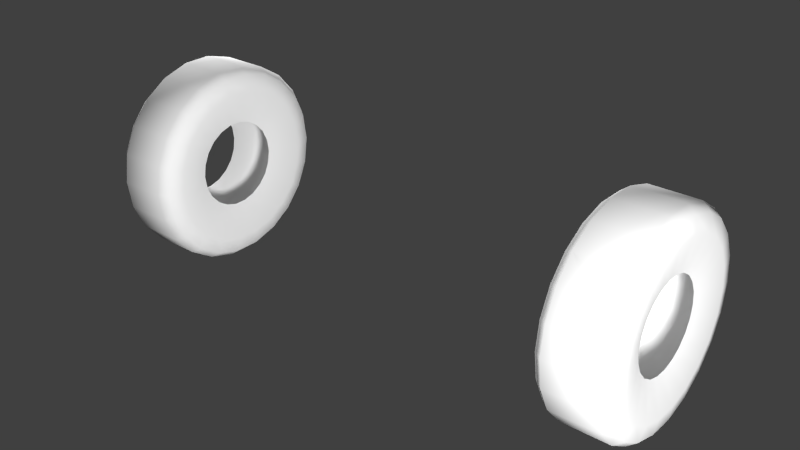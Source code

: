 # Source: valter.blend  (saved by Blender 2.76.0; exported with 4.5.12 LTS)
import bpy
from mathutils import Matrix  # noqa: F401  (used for matrix-valued properties, if any)

bpy.ops.wm.read_factory_settings(use_empty=True)
scene = bpy.context.scene
scene.name = 'Scene'

# ---- collections
col_collection_1 = bpy.data.collections.new('Collection 1'); scene.collection.children.link(col_collection_1)

# ---- materials (node trees are filled in below, after node groups)
mat_wheel_material = bpy.data.materials.new('wheel_material')
mat_wheel_material.alpha_threshold = 0.0
mat_wheel_material.use_transparent_shadow = False
mat_wheel_material.specular_color = (0.0, 0.0, 0.0)
mat_wheel_material.roughness = 0.5
mat_wheel_material.specular_intensity = 1.0

# ---- material node trees

# ---- world
world_world = bpy.data.worlds.new('World'); scene.world = world_world
world_world.color = (0.05088, 0.05088, 0.05088)
world_world.use_sun_shadow = False
world_world.sun_shadow_jitter_overblur = 0.0
world_world.cycles.sampling_method = 'MANUAL'
world_world.cycles.sample_map_resolution = 256

# ---- lights
light_point_001 = bpy.data.lights.new('Point.001', 'POINT')
light_point_001.transmission_factor = 0.0
light_point_001.energy = 100.0
light_point_001.shadow_buffer_clip_start = 0.5
light_point_001.shadow_soft_size = 0.1
light_point_001.shadow_maximum_resolution = 0.006
light_point_001.use_absolute_resolution = True
light_point_001.cycles.use_multiple_importance_sampling = False
light_point = bpy.data.lights.new('Point', 'POINT')
light_point.transmission_factor = 0.0
light_point.energy = 100.0
light_point.shadow_buffer_clip_start = 0.5
light_point.shadow_soft_size = 0.1
light_point.shadow_maximum_resolution = 0.006
light_point.use_absolute_resolution = True
light_point.cycles.use_multiple_importance_sampling = False

# ---- meshes
me_circle_004 = bpy.data.meshes.new('Circle.004')
me_circle_004.from_pydata([(0.03803, 0.1295, -0.032), (0.07299, 0.1136, -0.032), (0.102, 0.08841, -0.032), (0.1228, 0.05608, -0.032), (0.1336, 0.01921, -0.032), (0.1336, -0.01921, -0.032), (0.1228, -0.05608, -0.032), (0.102, -0.08841, -0.032), (0.07299, -0.1136, -0.032), (0.03803, -0.1295, -0.032), (-1.629e-08, -0.135, -0.032), (-0.03803, -0.1295, -0.032), (-0.07299, -0.1136, -0.032), (-0.102, -0.08841, -0.032), (-0.1228, -0.05608, -0.032), (-0.1336, -0.01921, -0.032), (-0.1336, 0.01921, -0.032), (-0.1228, 0.05608, -0.032), (-0.102, 0.08841, -0.032), (-0.07299, 0.1136, -0.032), (-0.03803, 0.1295, -0.032), (4.096e-09, 0.135, -0.032), (0.03552, 0.121, -0.04348), (0.06815, 0.106, -0.04348), (0.09527, 0.08255, -0.04348), (0.1147, 0.05237, -0.04348), (0.1248, 0.01794, -0.04348), (0.1248, -0.01794, -0.04348), (0.1147, -0.05237, -0.04348), (0.09527, -0.08255, -0.04348), (0.06815, -0.106, -0.04348), (0.03552, -0.121, -0.04348), (-1.473e-08, -0.1261, -0.04348), (-0.03552, -0.121, -0.04348), (-0.06815, -0.106, -0.04348), (-0.09527, -0.08255, -0.04348), (-0.1147, -0.05237, -0.04348), (-0.1248, -0.01794, -0.04348), (-0.1248, 0.01794, -0.04348), (-0.1147, 0.05237, -0.04348), (-0.09527, 0.08255, -0.04348), (-0.06815, 0.106, -0.04348), (-0.03552, 0.121, -0.04348), (4.307e-09, 0.1261, -0.04348), (0.02978, 0.1014, -0.04702), (0.05715, 0.08892, -0.04702), (0.07989, 0.06922, -0.04702), (0.09615, 0.04391, -0.04702), (0.1046, 0.01504, -0.04702), (0.1046, -0.01504, -0.04702), (0.09615, -0.04391, -0.04702), (0.07989, -0.06922, -0.04702), (0.05715, -0.08892, -0.04702), (0.02978, -0.1014, -0.04702), (-9.152e-09, -0.1057, -0.04702), (-0.02978, -0.1014, -0.04702), (-0.05715, -0.08892, -0.04702), (-0.07989, -0.06922, -0.04702), (-0.09615, -0.04391, -0.04702), (-0.1046, -0.01504, -0.04702), (-0.1046, 0.01504, -0.04702), (-0.09615, 0.04391, -0.04702), (-0.07989, 0.06922, -0.04702), (-0.05715, 0.08892, -0.04702), (-0.02978, 0.1014, -0.04702), (6.809e-09, 0.1057, -0.04702), (0.01651, 0.05622, -0.03542), (0.03168, 0.04929, -0.03542), (0.04428, 0.03837, -0.03542), (0.0533, 0.02434, -0.03542), (0.058, 0.008339, -0.03542), (0.058, -0.008339, -0.03542), (0.0533, -0.02434, -0.03542), (0.04428, -0.03837, -0.03542), (0.03168, -0.04929, -0.03542), (0.01651, -0.05622, -0.03542), (2.892e-09, -0.05859, -0.03542), (-0.01651, -0.05622, -0.03542), (-0.03168, -0.04929, -0.03542), (-0.04428, -0.03837, -0.03542), (-0.0533, -0.02434, -0.03542), (-0.058, -0.008339, -0.03542), (-0.058, 0.008339, -0.03542), (-0.0533, 0.02434, -0.03542), (-0.04428, 0.03837, -0.03542), (-0.03168, 0.04929, -0.03542), (-0.01651, 0.05622, -0.03542), (1.174e-08, 0.05859, -0.03542), (0.03803, 0.1295, 0.032), (0.07299, 0.1136, 0.032), (0.102, 0.08841, 0.032), (0.1228, 0.05608, 0.032), (0.1336, 0.01921, 0.032), (0.1336, -0.01921, 0.032), (0.1228, -0.05608, 0.032), (0.102, -0.08841, 0.032), (0.07299, -0.1136, 0.032), (0.03803, -0.1295, 0.032), (-1.75e-08, -0.135, 0.032), (-0.03803, -0.1295, 0.032), (-0.07299, -0.1136, 0.032), (-0.102, -0.08841, 0.032), (-0.1228, -0.05608, 0.032), (-0.1336, -0.01921, 0.032), (-0.1336, 0.01921, 0.032), (-0.1228, 0.05608, 0.032), (-0.102, 0.08841, 0.032), (-0.07299, 0.1136, 0.032), (-0.03803, 0.1295, 0.032), (2.888e-09, 0.135, 0.032), (4.718e-10, 0.135, -1.49e-08), (-0.03803, 0.1295, -1.49e-08), (-0.07299, 0.1136, -1.49e-08), (-0.102, 0.08841, -1.49e-08), (-0.1228, 0.05608, -1.49e-08), (-0.1336, 0.01921, -1.49e-08), (-0.1336, -0.01921, -1.49e-08), (-0.1228, -0.05608, -1.49e-08), (-0.102, -0.08841, -1.49e-08), (-0.07299, -0.1136, -1.49e-08), (-0.03803, -0.1295, -1.49e-08), (-1.991e-08, -0.135, -1.49e-08), (0.03803, -0.1295, -1.49e-08), (0.07299, -0.1136, -1.49e-08), (0.102, -0.08841, -1.49e-08), (0.1228, -0.05608, -1.49e-08), (0.1336, -0.01921, -1.49e-08), (0.1336, 0.01921, -1.49e-08), (0.1228, 0.05608, -1.49e-08), (0.102, 0.08841, -1.49e-08), (0.07299, 0.1136, -1.49e-08), (0.03803, 0.1295, -1.49e-08), (0.03552, 0.121, 0.04348), (0.06815, 0.106, 0.04348), (0.09527, 0.08255, 0.04348), (0.1147, 0.05237, 0.04348), (0.1248, 0.01794, 0.04348), (0.1248, -0.01794, 0.04348), (0.1147, -0.05237, 0.04348), (0.09527, -0.08255, 0.04348), (0.06815, -0.106, 0.04348), (0.03552, -0.121, 0.04348), (-1.473e-08, -0.1261, 0.04348), (-0.03552, -0.121, 0.04348), (-0.06815, -0.106, 0.04348), (-0.09527, -0.08255, 0.04348), (-0.1147, -0.05237, 0.04348), (-0.1248, -0.01794, 0.04348), (-0.1248, 0.01794, 0.04348), (-0.1147, 0.05237, 0.04348), (-0.09527, 0.08255, 0.04348), (-0.06815, 0.106, 0.04348), (-0.03552, 0.121, 0.04348), (4.307e-09, 0.1261, 0.04348), (0.02978, 0.1014, 0.04702), (0.05715, 0.08892, 0.04702), (0.07989, 0.06922, 0.04702), (0.09615, 0.04391, 0.04702), (0.1046, 0.01504, 0.04702), (0.1046, -0.01504, 0.04702), (0.09615, -0.04391, 0.04702), (0.07989, -0.06922, 0.04702), (0.05715, -0.08892, 0.04702), (0.02978, -0.1014, 0.04702), (-9.152e-09, -0.1057, 0.04702), (-0.02978, -0.1014, 0.04702), (-0.05715, -0.08892, 0.04702), (-0.07989, -0.06922, 0.04702), (-0.09615, -0.04391, 0.04702), (-0.1046, -0.01504, 0.04702), (-0.1046, 0.01504, 0.04702), (-0.09615, 0.04391, 0.04702), (-0.07989, 0.06922, 0.04702), (-0.05715, 0.08892, 0.04702), (-0.02978, 0.1014, 0.04702), (6.809e-09, 0.1057, 0.04702), (0.01651, 0.05622, 0.03542), (0.03168, 0.04929, 0.03542), (0.04428, 0.03837, 0.03542), (0.0533, 0.02434, 0.03542), (0.058, 0.008339, 0.03542), (0.058, -0.008339, 0.03542), (0.0533, -0.02434, 0.03542), (0.04428, -0.03837, 0.03542), (0.03168, -0.04929, 0.03542), (0.01651, -0.05622, 0.03542), (1.455e-09, -0.05859, 0.03542), (-0.01651, -0.05622, 0.03542), (-0.03168, -0.04929, 0.03542), (-0.04428, -0.03837, 0.03542), (-0.0533, -0.02434, 0.03542), (-0.058, -0.008339, 0.03542), (-0.058, 0.008339, 0.03542), (-0.0533, 0.02434, 0.03542), (-0.04428, 0.03837, 0.03542), (-0.03168, 0.04929, 0.03542), (-0.01651, 0.05622, 0.03542), (1.03e-08, 0.05859, 0.03542)], [], [(13, 14, 36, 35), (6, 7, 29, 28), (21, 0, 22, 43), (14, 15, 37, 36), (7, 8, 30, 29), (0, 1, 23, 22), (15, 16, 38, 37), (8, 9, 31, 30), (1, 2, 24, 23), (16, 17, 39, 38), (9, 10, 32, 31), (2, 3, 25, 24), (17, 18, 40, 39), (10, 11, 33, 32), (3, 4, 26, 25), (18, 19, 41, 40), (11, 12, 34, 33), (4, 5, 27, 26), (19, 20, 42, 41), (12, 13, 35, 34), (5, 6, 28, 27), (20, 21, 43, 42), (28, 29, 51, 50), (43, 22, 44, 65), (36, 37, 59, 58), (29, 30, 52, 51), (22, 23, 45, 44), (37, 38, 60, 59), (30, 31, 53, 52), (23, 24, 46, 45), (38, 39, 61, 60), (31, 32, 54, 53), (24, 25, 47, 46), (39, 40, 62, 61), (32, 33, 55, 54), (25, 26, 48, 47), (40, 41, 63, 62), (33, 34, 56, 55), (26, 27, 49, 48), (41, 42, 64, 63), (34, 35, 57, 56), (27, 28, 50, 49), (42, 43, 65, 64), (35, 36, 58, 57), (60, 61, 83, 82), (53, 54, 76, 75), (46, 47, 69, 68), (61, 62, 84, 83), (54, 55, 77, 76), (47, 48, 70, 69), (62, 63, 85, 84), (55, 56, 78, 77), (48, 49, 71, 70), (63, 64, 86, 85), (56, 57, 79, 78), (49, 50, 72, 71), (64, 65, 87, 86), (57, 58, 80, 79), (50, 51, 73, 72), (65, 44, 66, 87), (58, 59, 81, 80), (51, 52, 74, 73), (44, 45, 67, 66), (59, 60, 82, 81), (52, 53, 75, 74), (45, 46, 68, 67), (125, 94, 95, 124), (110, 109, 88, 131), (117, 102, 103, 116), (124, 95, 96, 123), (131, 88, 89, 130), (116, 103, 104, 115), (123, 96, 97, 122), (130, 89, 90, 129), (115, 104, 105, 114), (122, 97, 98, 121), (129, 90, 91, 128), (114, 105, 106, 113), (121, 98, 99, 120), (128, 91, 92, 127), (113, 106, 107, 112), (120, 99, 100, 119), (127, 92, 93, 126), (112, 107, 108, 111), (119, 100, 101, 118), (126, 93, 94, 125), (111, 108, 109, 110), (118, 101, 102, 117), (101, 145, 146, 102), (94, 138, 139, 95), (109, 153, 132, 88), (102, 146, 147, 103), (95, 139, 140, 96), (88, 132, 133, 89), (103, 147, 148, 104), (96, 140, 141, 97), (89, 133, 134, 90), (104, 148, 149, 105), (97, 141, 142, 98), (90, 134, 135, 91), (105, 149, 150, 106), (98, 142, 143, 99), (91, 135, 136, 92), (106, 150, 151, 107), (99, 143, 144, 100), (92, 136, 137, 93), (107, 151, 152, 108), (100, 144, 145, 101), (93, 137, 138, 94), (108, 152, 153, 109), (138, 160, 161, 139), (153, 175, 154, 132), (146, 168, 169, 147), (139, 161, 162, 140), (132, 154, 155, 133), (147, 169, 170, 148), (140, 162, 163, 141), (133, 155, 156, 134), (148, 170, 171, 149), (141, 163, 164, 142), (134, 156, 157, 135), (149, 171, 172, 150), (142, 164, 165, 143), (135, 157, 158, 136), (150, 172, 173, 151), (143, 165, 166, 144), (136, 158, 159, 137), (151, 173, 174, 152), (144, 166, 167, 145), (137, 159, 160, 138), (152, 174, 175, 153), (145, 167, 168, 146), (170, 192, 193, 171), (163, 185, 186, 164), (156, 178, 179, 157), (171, 193, 194, 172), (164, 186, 187, 165), (157, 179, 180, 158), (172, 194, 195, 173), (165, 187, 188, 166), (158, 180, 181, 159), (173, 195, 196, 174), (166, 188, 189, 167), (159, 181, 182, 160), (174, 196, 197, 175), (167, 189, 190, 168), (160, 182, 183, 161), (175, 197, 176, 154), (168, 190, 191, 169), (161, 183, 184, 162), (154, 176, 177, 155), (169, 191, 192, 170), (162, 184, 185, 163), (155, 177, 178, 156), (125, 124, 7, 6), (110, 131, 0, 21), (117, 116, 15, 14), (124, 123, 8, 7), (131, 130, 1, 0), (116, 115, 16, 15), (123, 122, 9, 8), (130, 129, 2, 1), (115, 114, 17, 16), (122, 121, 10, 9), (129, 128, 3, 2), (114, 113, 18, 17), (121, 120, 11, 10), (128, 127, 4, 3), (113, 112, 19, 18), (120, 119, 12, 11), (127, 126, 5, 4), (112, 111, 20, 19), (119, 118, 13, 12), (126, 125, 6, 5), (111, 110, 21, 20), (118, 117, 14, 13)])
me_circle_004.polygons.foreach_set('use_smooth', [True] * 176)
_uv = me_circle_004.uv_layers.new(name='UVMap')
_uv.uv.foreach_set('vector', [0.5292, 0.3128, 0.5467, 0.2533, 0.5608, 0.2597, 0.5445, 0.315, 0.8062, 0.5528, 0.7448, 0.5616, 0.7448, 0.5461, 0.8018, 0.5379, 0.9094, 0.2012, 0.9429, 0.2533, 0.9288, 0.2598, 0.8977, 0.2113, 0.5467, 0.2533, 0.5802, 0.2012, 0.5919, 0.2113, 0.5608, 0.2597, 0.7448, 0.5616, 0.6834, 0.5528, 0.6878, 0.5379, 0.7448, 0.5461, 0.9429, 0.2533, 0.9603, 0.3128, 0.945, 0.315, 0.9288, 0.2598, 0.5802, 0.2012, 0.6271, 0.1606, 0.6354, 0.1736, 0.5919, 0.2113, 0.6834, 0.5528, 0.6271, 0.527, 0.6354, 0.514, 0.6878, 0.5379, 0.9603, 0.3128, 0.9603, 0.3748, 0.945, 0.3726, 0.945, 0.315, 0.6271, 0.1606, 0.6834, 0.1348, 0.6878, 0.1497, 0.6354, 0.1736, 0.6271, 0.527, 0.5802, 0.4865, 0.5919, 0.4763, 0.6354, 0.514, 0.9603, 0.3748, 0.9429, 0.4343, 0.9288, 0.4278, 0.945, 0.3726, 0.6834, 0.1348, 0.7448, 0.126, 0.7448, 0.1415, 0.6878, 0.1497, 0.5802, 0.4865, 0.5467, 0.4343, 0.5608, 0.4279, 0.5919, 0.4763, 0.9429, 0.4343, 0.9094, 0.4864, 0.8977, 0.4763, 0.9288, 0.4278, 0.7448, 0.126, 0.8062, 0.1348, 0.8018, 0.1497, 0.7448, 0.1415, 0.5467, 0.4343, 0.5292, 0.3748, 0.5445, 0.3726, 0.5608, 0.4279, 0.9094, 0.4864, 0.8625, 0.527, 0.8541, 0.514, 0.8977, 0.4763, 0.8062, 0.1348, 0.8625, 0.1606, 0.8542, 0.1736, 0.8018, 0.1497, 0.5292, 0.3748, 0.5292, 0.3128, 0.5445, 0.315, 0.5445, 0.3726, 0.8625, 0.527, 0.8062, 0.5528, 0.8018, 0.5379, 0.8541, 0.514, 0.8625, 0.1606, 0.9094, 0.2012, 0.8977, 0.2113, 0.8542, 0.1736, 0.8018, 0.5379, 0.7448, 0.5461, 0.7448, 0.513, 0.7924, 0.5062, 0.8977, 0.2113, 0.9288, 0.2598, 0.8987, 0.2735, 0.8727, 0.233, 0.5608, 0.2597, 0.5919, 0.2113, 0.617, 0.233, 0.5909, 0.2735, 0.7448, 0.5461, 0.6878, 0.5379, 0.6971, 0.5062, 0.7448, 0.513, 0.9288, 0.2598, 0.945, 0.315, 0.9122, 0.3197, 0.8987, 0.2735, 0.5919, 0.2113, 0.6354, 0.1736, 0.6534, 0.2014, 0.617, 0.233, 0.6878, 0.5379, 0.6354, 0.514, 0.6533, 0.4862, 0.6971, 0.5062, 0.945, 0.315, 0.945, 0.3726, 0.9122, 0.3679, 0.9122, 0.3197, 0.6354, 0.1736, 0.6878, 0.1497, 0.6972, 0.1814, 0.6534, 0.2014, 0.6354, 0.514, 0.5919, 0.4763, 0.6169, 0.4546, 0.6533, 0.4862, 0.945, 0.3726, 0.9288, 0.4278, 0.8986, 0.4141, 0.9122, 0.3679, 0.6878, 0.1497, 0.7448, 0.1415, 0.7448, 0.1746, 0.6972, 0.1814, 0.5919, 0.4763, 0.5608, 0.4279, 0.5909, 0.4141, 0.6169, 0.4546, 0.9288, 0.4278, 0.8977, 0.4763, 0.8726, 0.4546, 0.8986, 0.4141, 0.7448, 0.1415, 0.8018, 0.1497, 0.7925, 0.1815, 0.7448, 0.1746, 0.5608, 0.4279, 0.5445, 0.3726, 0.5773, 0.3679, 0.5909, 0.4141, 0.8977, 0.4763, 0.8541, 0.514, 0.8362, 0.4862, 0.8726, 0.4546, 0.8018, 0.1497, 0.8542, 0.1736, 0.8363, 0.2015, 0.7925, 0.1815, 0.5445, 0.3726, 0.5445, 0.315, 0.5773, 0.3197, 0.5773, 0.3679, 0.8541, 0.514, 0.8018, 0.5379, 0.7924, 0.5062, 0.8362, 0.4862, 0.8542, 0.1736, 0.8977, 0.2113, 0.8727, 0.233, 0.8363, 0.2015, 0.5445, 0.315, 0.5608, 0.2597, 0.5909, 0.2735, 0.5773, 0.3197, 0.6534, 0.2014, 0.6972, 0.1814, 0.7189, 0.2552, 0.695, 0.2661, 0.6533, 0.4862, 0.6169, 0.4546, 0.675, 0.4042, 0.6948, 0.4214, 0.9122, 0.3679, 0.8986, 0.4141, 0.8286, 0.3822, 0.8361, 0.357, 0.6972, 0.1814, 0.7448, 0.1746, 0.7449, 0.2515, 0.7189, 0.2552, 0.6169, 0.4546, 0.5909, 0.4141, 0.6608, 0.3821, 0.675, 0.4042, 0.8986, 0.4141, 0.8726, 0.4546, 0.8144, 0.4043, 0.8286, 0.3822, 0.7448, 0.1746, 0.7925, 0.1815, 0.7709, 0.2552, 0.7449, 0.2515, 0.5909, 0.4141, 0.5773, 0.3679, 0.6535, 0.3569, 0.6608, 0.3821, 0.8726, 0.4546, 0.8362, 0.4862, 0.7946, 0.4215, 0.8144, 0.4043, 0.7925, 0.1815, 0.8363, 0.2015, 0.7948, 0.2662, 0.7709, 0.2552, 0.5773, 0.3679, 0.5773, 0.3197, 0.6535, 0.3306, 0.6535, 0.3569, 0.8362, 0.4862, 0.7924, 0.5062, 0.7707, 0.4324, 0.7946, 0.4215, 0.8363, 0.2015, 0.8727, 0.233, 0.8146, 0.2834, 0.7948, 0.2662, 0.5773, 0.3197, 0.5909, 0.2735, 0.6609, 0.3054, 0.6535, 0.3306, 0.7924, 0.5062, 0.7448, 0.513, 0.7447, 0.4362, 0.7707, 0.4324, 0.8727, 0.233, 0.8987, 0.2735, 0.8288, 0.3055, 0.8146, 0.2834, 0.5909, 0.2735, 0.617, 0.233, 0.6751, 0.2833, 0.6609, 0.3054, 0.7448, 0.513, 0.6971, 0.5062, 0.7187, 0.4324, 0.7447, 0.4362, 0.8987, 0.2735, 0.9122, 0.3197, 0.8361, 0.3307, 0.8288, 0.3055, 0.617, 0.233, 0.6534, 0.2014, 0.695, 0.2661, 0.6751, 0.2833, 0.6971, 0.5062, 0.6533, 0.4862, 0.6948, 0.4214, 0.7187, 0.4324, 0.9122, 0.3197, 0.9122, 0.3679, 0.8361, 0.357, 0.8361, 0.3307, 0.4091, 0.04735, 0.4091, 0.09466, 0.3636, 0.09466, 0.3636, 0.04735, 0.7273, 0.04735, 0.7273, 0.09466, 0.6818, 0.09466, 0.6818, 0.04735, 0.04548, 0.04735, 0.04548, 0.09466, 3.076e-05, 0.09466, 3.076e-05, 0.04735, 0.3636, 0.04735, 0.3636, 0.09466, 0.3182, 0.09466, 0.3182, 0.04735, 0.6818, 0.04735, 0.6818, 0.09466, 0.6364, 0.09466, 0.6364, 0.04735, 1.0, 0.04735, 1.0, 0.09466, 0.9545, 0.09466, 0.9545, 0.04735, 0.3182, 0.04735, 0.3182, 0.09466, 0.2727, 0.09466, 0.2727, 0.04735, 0.6364, 0.04735, 0.6364, 0.09466, 0.5909, 0.09466, 0.5909, 0.04735, 0.9545, 0.04735, 0.9545, 0.09466, 0.9091, 0.09466, 0.9091, 0.04735, 0.2727, 0.04735, 0.2727, 0.09466, 0.2273, 0.09466, 0.2273, 0.04735, 0.5909, 0.04735, 0.5909, 0.09466, 0.5455, 0.09466, 0.5455, 0.04735, 0.9091, 0.04735, 0.9091, 0.09466, 0.8636, 0.09466, 0.8636, 0.04735, 0.2273, 0.04735, 0.2273, 0.09466, 0.1818, 0.09466, 0.1818, 0.04735, 0.5455, 0.04735, 0.5455, 0.09466, 0.5, 0.09466, 0.5, 0.04735, 0.8636, 0.04735, 0.8636, 0.09466, 0.8182, 0.09466, 0.8182, 0.04735, 0.1818, 0.04735, 0.1818, 0.09466, 0.1364, 0.09466, 0.1364, 0.04735, 0.5, 0.04735, 0.5, 0.09466, 0.4545, 0.09466, 0.4545, 0.04735, 0.8182, 0.04735, 0.8182, 0.09466, 0.7727, 0.09466, 0.7727, 0.04735, 0.1364, 0.04735, 0.1364, 0.09466, 0.09093, 0.09466, 0.09093, 0.04735, 0.4545, 0.04735, 0.4545, 0.09466, 0.4091, 0.09466, 0.4091, 0.04735, 0.7727, 0.04735, 0.7727, 0.09466, 0.7273, 0.09466, 0.7273, 0.04735, 0.09093, 0.04735, 0.09093, 0.09466, 0.04548, 0.09466, 0.04548, 0.04735, 0.2449, 0.559, 0.2449, 0.5436, 0.302, 0.5354, 0.3063, 0.5502, 0.04679, 0.2507, 0.06085, 0.2572, 0.04462, 0.3124, 0.02931, 0.3102, 0.4096, 0.1986, 0.3979, 0.2087, 0.3543, 0.171, 0.3627, 0.158, 0.3063, 0.5502, 0.302, 0.5354, 0.3544, 0.5114, 0.3627, 0.5245, 0.02931, 0.3102, 0.04462, 0.3124, 0.04462, 0.37, 0.02931, 0.3722, 0.3627, 0.158, 0.3543, 0.171, 0.3019, 0.1471, 0.3063, 0.1322, 0.3627, 0.5245, 0.3544, 0.5114, 0.3979, 0.4737, 0.4096, 0.4839, 0.02931, 0.3722, 0.04462, 0.37, 0.06085, 0.4253, 0.04678, 0.4317, 0.3063, 0.1322, 0.3019, 0.1471, 0.2449, 0.1389, 0.2449, 0.1234, 0.4096, 0.4839, 0.3979, 0.4737, 0.429, 0.4253, 0.4431, 0.4317, 0.04678, 0.4317, 0.06085, 0.4253, 0.092, 0.4737, 0.0803, 0.4839, 0.2449, 0.1234, 0.2449, 0.1389, 0.1879, 0.1471, 0.1836, 0.1322, 0.4431, 0.4317, 0.429, 0.4253, 0.4453, 0.37, 0.4606, 0.3722, 0.0803, 0.4839, 0.092, 0.4737, 0.1355, 0.5114, 0.1272, 0.5244, 0.1836, 0.1322, 0.1879, 0.1471, 0.1355, 0.171, 0.1272, 0.158, 0.4606, 0.3722, 0.4453, 0.37, 0.4453, 0.3124, 0.4606, 0.3102, 0.1272, 0.5244, 0.1355, 0.5114, 0.1879, 0.5354, 0.1836, 0.5502, 0.1272, 0.158, 0.1355, 0.171, 0.09199, 0.2087, 0.08031, 0.1986, 0.4606, 0.3102, 0.4453, 0.3124, 0.429, 0.2571, 0.4431, 0.2507, 0.1836, 0.5502, 0.1879, 0.5354, 0.2449, 0.5436, 0.2449, 0.559, 0.08031, 0.1986, 0.09199, 0.2087, 0.06085, 0.2572, 0.04679, 0.2507, 0.4431, 0.2507, 0.429, 0.2571, 0.3979, 0.2087, 0.4096, 0.1986, 0.06085, 0.2572, 0.09098, 0.271, 0.07741, 0.3172, 0.04462, 0.3124, 0.3979, 0.2087, 0.3728, 0.2304, 0.3364, 0.1989, 0.3543, 0.171, 0.302, 0.5354, 0.2926, 0.5036, 0.3365, 0.4835, 0.3544, 0.5114, 0.04462, 0.3124, 0.07741, 0.3172, 0.07742, 0.3653, 0.04462, 0.37, 0.3543, 0.171, 0.3364, 0.1989, 0.2926, 0.1789, 0.3019, 0.1471, 0.3544, 0.5114, 0.3365, 0.4835, 0.3729, 0.452, 0.3979, 0.4737, 0.04462, 0.37, 0.07742, 0.3653, 0.091, 0.4115, 0.06085, 0.4253, 0.3019, 0.1471, 0.2926, 0.1789, 0.2449, 0.172, 0.2449, 0.1389, 0.3979, 0.4737, 0.3729, 0.452, 0.3989, 0.4115, 0.429, 0.4253, 0.06085, 0.4253, 0.091, 0.4115, 0.117, 0.452, 0.092, 0.4737, 0.2449, 0.1389, 0.2449, 0.172, 0.1972, 0.1789, 0.1879, 0.1471, 0.429, 0.4253, 0.3989, 0.4115, 0.4125, 0.3653, 0.4453, 0.37, 0.092, 0.4737, 0.117, 0.452, 0.1535, 0.4836, 0.1355, 0.5114, 0.1879, 0.1471, 0.1972, 0.1789, 0.1534, 0.1989, 0.1355, 0.171, 0.4453, 0.37, 0.4125, 0.3653, 0.4125, 0.3171, 0.4453, 0.3124, 0.1355, 0.5114, 0.1535, 0.4836, 0.1973, 0.5036, 0.1879, 0.5354, 0.1355, 0.171, 0.1534, 0.1989, 0.117, 0.2304, 0.09199, 0.2087, 0.4453, 0.3124, 0.4125, 0.3171, 0.3989, 0.2709, 0.429, 0.2571, 0.1879, 0.5354, 0.1973, 0.5036, 0.245, 0.5104, 0.2449, 0.5436, 0.09199, 0.2087, 0.117, 0.2304, 0.09098, 0.271, 0.06085, 0.2572, 0.429, 0.2571, 0.3989, 0.2709, 0.3728, 0.2304, 0.3979, 0.2087, 0.2449, 0.5436, 0.245, 0.5104, 0.2926, 0.5036, 0.302, 0.5354, 0.3729, 0.452, 0.3148, 0.4016, 0.329, 0.3794, 0.3989, 0.4115, 0.091, 0.4115, 0.161, 0.3797, 0.1752, 0.4017, 0.117, 0.452, 0.2449, 0.172, 0.2448, 0.249, 0.2188, 0.2527, 0.1972, 0.1789, 0.3989, 0.4115, 0.329, 0.3794, 0.3364, 0.3542, 0.4125, 0.3653, 0.117, 0.452, 0.1752, 0.4017, 0.1951, 0.4189, 0.1535, 0.4836, 0.1972, 0.1789, 0.2188, 0.2527, 0.1949, 0.2637, 0.1534, 0.1989, 0.4125, 0.3653, 0.3364, 0.3542, 0.3364, 0.328, 0.4125, 0.3171, 0.1535, 0.4836, 0.1951, 0.4189, 0.219, 0.4298, 0.1973, 0.5036, 0.1534, 0.1989, 0.1949, 0.2637, 0.1751, 0.2809, 0.117, 0.2304, 0.4125, 0.3171, 0.3364, 0.328, 0.3289, 0.3028, 0.3989, 0.2709, 0.1973, 0.5036, 0.219, 0.4298, 0.245, 0.4335, 0.245, 0.5104, 0.117, 0.2304, 0.1751, 0.2809, 0.1609, 0.303, 0.09098, 0.271, 0.3989, 0.2709, 0.3289, 0.3028, 0.3147, 0.2807, 0.3728, 0.2304, 0.245, 0.5104, 0.245, 0.4335, 0.2711, 0.4297, 0.2926, 0.5036, 0.09098, 0.271, 0.1609, 0.303, 0.1535, 0.3282, 0.07741, 0.3172, 0.3728, 0.2304, 0.3147, 0.2807, 0.2948, 0.2635, 0.3364, 0.1989, 0.2926, 0.5036, 0.2711, 0.4297, 0.295, 0.4188, 0.3365, 0.4835, 0.07741, 0.3172, 0.1535, 0.3282, 0.1535, 0.3545, 0.07742, 0.3653, 0.3364, 0.1989, 0.2948, 0.2635, 0.2709, 0.2527, 0.2926, 0.1789, 0.3365, 0.4835, 0.295, 0.4188, 0.3148, 0.4016, 0.3729, 0.452, 0.07742, 0.3653, 0.1535, 0.3545, 0.161, 0.3797, 0.091, 0.4115, 0.2926, 0.1789, 0.2709, 0.2527, 0.2448, 0.249, 0.2449, 0.172, 0.4091, 0.04735, 0.3636, 0.04735, 0.3636, 3.088e-05, 0.4091, 3.089e-05, 0.7273, 0.04735, 0.6818, 0.04735, 0.6818, 3.091e-05, 0.7273, 3.09e-05, 0.04548, 0.04735, 3.076e-05, 0.04735, 3.076e-05, 3.076e-05, 0.04548, 3.077e-05, 0.3636, 0.04735, 0.3182, 0.04735, 0.3182, 3.086e-05, 0.3636, 3.088e-05, 0.6818, 0.04735, 0.6364, 0.04735, 0.6364, 3.091e-05, 0.6818, 3.091e-05, 1.0, 0.04735, 0.9545, 0.04735, 0.9545, 3.082e-05, 1.0, 3.08e-05, 0.3182, 0.04735, 0.2727, 0.04735, 0.2727, 3.086e-05, 0.3182, 3.086e-05, 0.6364, 0.04735, 0.5909, 0.04735, 0.5909, 3.091e-05, 0.6364, 3.091e-05, 0.9545, 0.04735, 0.9091, 0.04735, 0.9091, 3.084e-05, 0.9545, 3.082e-05, 0.2727, 0.04735, 0.2273, 0.04735, 0.2273, 3.084e-05, 0.2727, 3.086e-05, 0.5909, 0.04735, 0.5455, 0.04735, 0.5455, 3.091e-05, 0.5909, 3.091e-05, 0.9091, 0.04735, 0.8636, 0.04735, 0.8636, 3.086e-05, 0.9091, 3.084e-05, 0.2273, 0.04735, 0.1818, 0.04735, 0.1818, 3.084e-05, 0.2273, 3.084e-05, 0.5455, 0.04735, 0.5, 0.04735, 0.5, 3.091e-05, 0.5455, 3.091e-05, 0.8636, 0.04735, 0.8182, 0.04735, 0.8182, 3.087e-05, 0.8636, 3.086e-05, 0.1818, 0.04735, 0.1364, 0.04735, 0.1364, 3.082e-05, 0.1818, 3.084e-05, 0.5, 0.04735, 0.4545, 0.04735, 0.4545, 3.089e-05, 0.5, 3.091e-05, 0.8182, 0.04735, 0.7727, 0.04735, 0.7727, 3.089e-05, 0.8182, 3.087e-05, 0.1364, 0.04735, 0.09093, 0.04735, 0.09093, 3.078e-05, 0.1364, 3.082e-05, 0.4545, 0.04735, 0.4091, 0.04735, 0.4091, 3.089e-05, 0.4545, 3.089e-05, 0.7727, 0.04735, 0.7273, 0.04735, 0.7273, 3.09e-05, 0.7727, 3.089e-05, 0.09093, 0.04735, 0.04548, 0.04735, 0.04548, 3.077e-05, 0.09093, 3.078e-05])
me_circle_004.materials.append(mat_wheel_material)
me_circle_004.use_remesh_preserve_volume = False
me_circle_004.use_remesh_preserve_attributes = False
me_circle_004.use_mirror_vertex_groups = False
me_circle_004.update()
me_circle_000 = bpy.data.meshes.new('Circle.000')
me_circle_000.from_pydata([(0.03803, 0.1295, -0.032), (0.07299, 0.1136, -0.032), (0.102, 0.08841, -0.032), (0.1228, 0.05608, -0.032), (0.1336, 0.01921, -0.032), (0.1336, -0.01921, -0.032), (0.1228, -0.05608, -0.032), (0.102, -0.08841, -0.032), (0.07299, -0.1136, -0.032), (0.03803, -0.1295, -0.032), (-1.629e-08, -0.135, -0.032), (-0.03803, -0.1295, -0.032), (-0.07299, -0.1136, -0.032), (-0.102, -0.08841, -0.032), (-0.1228, -0.05608, -0.032), (-0.1336, -0.01921, -0.032), (-0.1336, 0.01921, -0.032), (-0.1228, 0.05608, -0.032), (-0.102, 0.08841, -0.032), (-0.07299, 0.1136, -0.032), (-0.03803, 0.1295, -0.032), (4.096e-09, 0.135, -0.032), (0.03552, 0.121, -0.04348), (0.06815, 0.106, -0.04348), (0.09527, 0.08255, -0.04348), (0.1147, 0.05237, -0.04348), (0.1248, 0.01794, -0.04348), (0.1248, -0.01794, -0.04348), (0.1147, -0.05237, -0.04348), (0.09527, -0.08255, -0.04348), (0.06815, -0.106, -0.04348), (0.03552, -0.121, -0.04348), (-1.473e-08, -0.1261, -0.04348), (-0.03552, -0.121, -0.04348), (-0.06815, -0.106, -0.04348), (-0.09527, -0.08255, -0.04348), (-0.1147, -0.05237, -0.04348), (-0.1248, -0.01794, -0.04348), (-0.1248, 0.01794, -0.04348), (-0.1147, 0.05237, -0.04348), (-0.09527, 0.08255, -0.04348), (-0.06815, 0.106, -0.04348), (-0.03552, 0.121, -0.04348), (4.307e-09, 0.1261, -0.04348), (0.02978, 0.1014, -0.04702), (0.05715, 0.08892, -0.04702), (0.07989, 0.06922, -0.04702), (0.09615, 0.04391, -0.04702), (0.1046, 0.01504, -0.04702), (0.1046, -0.01504, -0.04702), (0.09615, -0.04391, -0.04702), (0.07989, -0.06922, -0.04702), (0.05715, -0.08892, -0.04702), (0.02978, -0.1014, -0.04702), (-9.152e-09, -0.1057, -0.04702), (-0.02978, -0.1014, -0.04702), (-0.05715, -0.08892, -0.04702), (-0.07989, -0.06922, -0.04702), (-0.09615, -0.04391, -0.04702), (-0.1046, -0.01504, -0.04702), (-0.1046, 0.01504, -0.04702), (-0.09615, 0.04391, -0.04702), (-0.07989, 0.06922, -0.04702), (-0.05715, 0.08892, -0.04702), (-0.02978, 0.1014, -0.04702), (6.809e-09, 0.1057, -0.04702), (0.01651, 0.05622, -0.03542), (0.03168, 0.04929, -0.03542), (0.04428, 0.03837, -0.03542), (0.0533, 0.02434, -0.03542), (0.058, 0.008339, -0.03542), (0.058, -0.008339, -0.03542), (0.0533, -0.02434, -0.03542), (0.04428, -0.03837, -0.03542), (0.03168, -0.04929, -0.03542), (0.01651, -0.05622, -0.03542), (2.892e-09, -0.05859, -0.03542), (-0.01651, -0.05622, -0.03542), (-0.03168, -0.04929, -0.03542), (-0.04428, -0.03837, -0.03542), (-0.0533, -0.02434, -0.03542), (-0.058, -0.008339, -0.03542), (-0.058, 0.008339, -0.03542), (-0.0533, 0.02434, -0.03542), (-0.04428, 0.03837, -0.03542), (-0.03168, 0.04929, -0.03542), (-0.01651, 0.05622, -0.03542), (1.174e-08, 0.05859, -0.03542), (0.03803, 0.1295, 0.032), (0.07299, 0.1136, 0.032), (0.102, 0.08841, 0.032), (0.1228, 0.05608, 0.032), (0.1336, 0.01921, 0.032), (0.1336, -0.01921, 0.032), (0.1228, -0.05608, 0.032), (0.102, -0.08841, 0.032), (0.07299, -0.1136, 0.032), (0.03803, -0.1295, 0.032), (-1.75e-08, -0.135, 0.032), (-0.03803, -0.1295, 0.032), (-0.07299, -0.1136, 0.032), (-0.102, -0.08841, 0.032), (-0.1228, -0.05608, 0.032), (-0.1336, -0.01921, 0.032), (-0.1336, 0.01921, 0.032), (-0.1228, 0.05608, 0.032), (-0.102, 0.08841, 0.032), (-0.07299, 0.1136, 0.032), (-0.03803, 0.1295, 0.032), (2.888e-09, 0.135, 0.032), (4.718e-10, 0.135, -1.49e-08), (-0.03803, 0.1295, -1.49e-08), (-0.07299, 0.1136, -1.49e-08), (-0.102, 0.08841, -1.49e-08), (-0.1228, 0.05608, -1.49e-08), (-0.1336, 0.01921, -1.49e-08), (-0.1336, -0.01921, -1.49e-08), (-0.1228, -0.05608, -1.49e-08), (-0.102, -0.08841, -1.49e-08), (-0.07299, -0.1136, -1.49e-08), (-0.03803, -0.1295, -1.49e-08), (-1.991e-08, -0.135, -1.49e-08), (0.03803, -0.1295, -1.49e-08), (0.07299, -0.1136, -1.49e-08), (0.102, -0.08841, -1.49e-08), (0.1228, -0.05608, -1.49e-08), (0.1336, -0.01921, -1.49e-08), (0.1336, 0.01921, -1.49e-08), (0.1228, 0.05608, -1.49e-08), (0.102, 0.08841, -1.49e-08), (0.07299, 0.1136, -1.49e-08), (0.03803, 0.1295, -1.49e-08), (0.03552, 0.121, 0.04348), (0.06815, 0.106, 0.04348), (0.09527, 0.08255, 0.04348), (0.1147, 0.05237, 0.04348), (0.1248, 0.01794, 0.04348), (0.1248, -0.01794, 0.04348), (0.1147, -0.05237, 0.04348), (0.09527, -0.08255, 0.04348), (0.06815, -0.106, 0.04348), (0.03552, -0.121, 0.04348), (-1.473e-08, -0.1261, 0.04348), (-0.03552, -0.121, 0.04348), (-0.06815, -0.106, 0.04348), (-0.09527, -0.08255, 0.04348), (-0.1147, -0.05237, 0.04348), (-0.1248, -0.01794, 0.04348), (-0.1248, 0.01794, 0.04348), (-0.1147, 0.05237, 0.04348), (-0.09527, 0.08255, 0.04348), (-0.06815, 0.106, 0.04348), (-0.03552, 0.121, 0.04348), (4.307e-09, 0.1261, 0.04348), (0.02978, 0.1014, 0.04702), (0.05715, 0.08892, 0.04702), (0.07989, 0.06922, 0.04702), (0.09615, 0.04391, 0.04702), (0.1046, 0.01504, 0.04702), (0.1046, -0.01504, 0.04702), (0.09615, -0.04391, 0.04702), (0.07989, -0.06922, 0.04702), (0.05715, -0.08892, 0.04702), (0.02978, -0.1014, 0.04702), (-9.152e-09, -0.1057, 0.04702), (-0.02978, -0.1014, 0.04702), (-0.05715, -0.08892, 0.04702), (-0.07989, -0.06922, 0.04702), (-0.09615, -0.04391, 0.04702), (-0.1046, -0.01504, 0.04702), (-0.1046, 0.01504, 0.04702), (-0.09615, 0.04391, 0.04702), (-0.07989, 0.06922, 0.04702), (-0.05715, 0.08892, 0.04702), (-0.02978, 0.1014, 0.04702), (6.809e-09, 0.1057, 0.04702), (0.01651, 0.05622, 0.03542), (0.03168, 0.04929, 0.03542), (0.04428, 0.03837, 0.03542), (0.0533, 0.02434, 0.03542), (0.058, 0.008339, 0.03542), (0.058, -0.008339, 0.03542), (0.0533, -0.02434, 0.03542), (0.04428, -0.03837, 0.03542), (0.03168, -0.04929, 0.03542), (0.01651, -0.05622, 0.03542), (1.455e-09, -0.05859, 0.03542), (-0.01651, -0.05622, 0.03542), (-0.03168, -0.04929, 0.03542), (-0.04428, -0.03837, 0.03542), (-0.0533, -0.02434, 0.03542), (-0.058, -0.008339, 0.03542), (-0.058, 0.008339, 0.03542), (-0.0533, 0.02434, 0.03542), (-0.04428, 0.03837, 0.03542), (-0.03168, 0.04929, 0.03542), (-0.01651, 0.05622, 0.03542), (1.03e-08, 0.05859, 0.03542)], [], [(13, 14, 36, 35), (6, 7, 29, 28), (21, 0, 22, 43), (14, 15, 37, 36), (7, 8, 30, 29), (0, 1, 23, 22), (15, 16, 38, 37), (8, 9, 31, 30), (1, 2, 24, 23), (16, 17, 39, 38), (9, 10, 32, 31), (2, 3, 25, 24), (17, 18, 40, 39), (10, 11, 33, 32), (3, 4, 26, 25), (18, 19, 41, 40), (11, 12, 34, 33), (4, 5, 27, 26), (19, 20, 42, 41), (12, 13, 35, 34), (5, 6, 28, 27), (20, 21, 43, 42), (28, 29, 51, 50), (43, 22, 44, 65), (36, 37, 59, 58), (29, 30, 52, 51), (22, 23, 45, 44), (37, 38, 60, 59), (30, 31, 53, 52), (23, 24, 46, 45), (38, 39, 61, 60), (31, 32, 54, 53), (24, 25, 47, 46), (39, 40, 62, 61), (32, 33, 55, 54), (25, 26, 48, 47), (40, 41, 63, 62), (33, 34, 56, 55), (26, 27, 49, 48), (41, 42, 64, 63), (34, 35, 57, 56), (27, 28, 50, 49), (42, 43, 65, 64), (35, 36, 58, 57), (60, 61, 83, 82), (53, 54, 76, 75), (46, 47, 69, 68), (61, 62, 84, 83), (54, 55, 77, 76), (47, 48, 70, 69), (62, 63, 85, 84), (55, 56, 78, 77), (48, 49, 71, 70), (63, 64, 86, 85), (56, 57, 79, 78), (49, 50, 72, 71), (64, 65, 87, 86), (57, 58, 80, 79), (50, 51, 73, 72), (65, 44, 66, 87), (58, 59, 81, 80), (51, 52, 74, 73), (44, 45, 67, 66), (59, 60, 82, 81), (52, 53, 75, 74), (45, 46, 68, 67), (125, 94, 95, 124), (110, 109, 88, 131), (117, 102, 103, 116), (124, 95, 96, 123), (131, 88, 89, 130), (116, 103, 104, 115), (123, 96, 97, 122), (130, 89, 90, 129), (115, 104, 105, 114), (122, 97, 98, 121), (129, 90, 91, 128), (114, 105, 106, 113), (121, 98, 99, 120), (128, 91, 92, 127), (113, 106, 107, 112), (120, 99, 100, 119), (127, 92, 93, 126), (112, 107, 108, 111), (119, 100, 101, 118), (126, 93, 94, 125), (111, 108, 109, 110), (118, 101, 102, 117), (101, 145, 146, 102), (94, 138, 139, 95), (109, 153, 132, 88), (102, 146, 147, 103), (95, 139, 140, 96), (88, 132, 133, 89), (103, 147, 148, 104), (96, 140, 141, 97), (89, 133, 134, 90), (104, 148, 149, 105), (97, 141, 142, 98), (90, 134, 135, 91), (105, 149, 150, 106), (98, 142, 143, 99), (91, 135, 136, 92), (106, 150, 151, 107), (99, 143, 144, 100), (92, 136, 137, 93), (107, 151, 152, 108), (100, 144, 145, 101), (93, 137, 138, 94), (108, 152, 153, 109), (138, 160, 161, 139), (153, 175, 154, 132), (146, 168, 169, 147), (139, 161, 162, 140), (132, 154, 155, 133), (147, 169, 170, 148), (140, 162, 163, 141), (133, 155, 156, 134), (148, 170, 171, 149), (141, 163, 164, 142), (134, 156, 157, 135), (149, 171, 172, 150), (142, 164, 165, 143), (135, 157, 158, 136), (150, 172, 173, 151), (143, 165, 166, 144), (136, 158, 159, 137), (151, 173, 174, 152), (144, 166, 167, 145), (137, 159, 160, 138), (152, 174, 175, 153), (145, 167, 168, 146), (170, 192, 193, 171), (163, 185, 186, 164), (156, 178, 179, 157), (171, 193, 194, 172), (164, 186, 187, 165), (157, 179, 180, 158), (172, 194, 195, 173), (165, 187, 188, 166), (158, 180, 181, 159), (173, 195, 196, 174), (166, 188, 189, 167), (159, 181, 182, 160), (174, 196, 197, 175), (167, 189, 190, 168), (160, 182, 183, 161), (175, 197, 176, 154), (168, 190, 191, 169), (161, 183, 184, 162), (154, 176, 177, 155), (169, 191, 192, 170), (162, 184, 185, 163), (155, 177, 178, 156), (125, 124, 7, 6), (110, 131, 0, 21), (117, 116, 15, 14), (124, 123, 8, 7), (131, 130, 1, 0), (116, 115, 16, 15), (123, 122, 9, 8), (130, 129, 2, 1), (115, 114, 17, 16), (122, 121, 10, 9), (129, 128, 3, 2), (114, 113, 18, 17), (121, 120, 11, 10), (128, 127, 4, 3), (113, 112, 19, 18), (120, 119, 12, 11), (127, 126, 5, 4), (112, 111, 20, 19), (119, 118, 13, 12), (126, 125, 6, 5), (111, 110, 21, 20), (118, 117, 14, 13)])
me_circle_000.polygons.foreach_set('use_smooth', [True] * 176)
_uv = me_circle_000.uv_layers.new(name='UVMap')
_uv.uv.foreach_set('vector', [0.5292, 0.3128, 0.5467, 0.2533, 0.5608, 0.2597, 0.5445, 0.315, 0.8062, 0.5528, 0.7448, 0.5616, 0.7448, 0.5461, 0.8018, 0.5379, 0.9094, 0.2012, 0.9429, 0.2533, 0.9288, 0.2598, 0.8977, 0.2113, 0.5467, 0.2533, 0.5802, 0.2012, 0.5919, 0.2113, 0.5608, 0.2597, 0.7448, 0.5616, 0.6834, 0.5528, 0.6878, 0.5379, 0.7448, 0.5461, 0.9429, 0.2533, 0.9603, 0.3128, 0.945, 0.315, 0.9288, 0.2598, 0.5802, 0.2012, 0.6271, 0.1606, 0.6354, 0.1736, 0.5919, 0.2113, 0.6834, 0.5528, 0.6271, 0.527, 0.6354, 0.514, 0.6878, 0.5379, 0.9603, 0.3128, 0.9603, 0.3748, 0.945, 0.3726, 0.945, 0.315, 0.6271, 0.1606, 0.6834, 0.1348, 0.6878, 0.1497, 0.6354, 0.1736, 0.6271, 0.527, 0.5802, 0.4865, 0.5919, 0.4763, 0.6354, 0.514, 0.9603, 0.3748, 0.9429, 0.4343, 0.9288, 0.4278, 0.945, 0.3726, 0.6834, 0.1348, 0.7448, 0.126, 0.7448, 0.1415, 0.6878, 0.1497, 0.5802, 0.4865, 0.5467, 0.4343, 0.5608, 0.4279, 0.5919, 0.4763, 0.9429, 0.4343, 0.9094, 0.4864, 0.8977, 0.4763, 0.9288, 0.4278, 0.7448, 0.126, 0.8062, 0.1348, 0.8018, 0.1497, 0.7448, 0.1415, 0.5467, 0.4343, 0.5292, 0.3748, 0.5445, 0.3726, 0.5608, 0.4279, 0.9094, 0.4864, 0.8625, 0.527, 0.8541, 0.514, 0.8977, 0.4763, 0.8062, 0.1348, 0.8625, 0.1606, 0.8542, 0.1736, 0.8018, 0.1497, 0.5292, 0.3748, 0.5292, 0.3128, 0.5445, 0.315, 0.5445, 0.3726, 0.8625, 0.527, 0.8062, 0.5528, 0.8018, 0.5379, 0.8541, 0.514, 0.8625, 0.1606, 0.9094, 0.2012, 0.8977, 0.2113, 0.8542, 0.1736, 0.8018, 0.5379, 0.7448, 0.5461, 0.7448, 0.513, 0.7924, 0.5062, 0.8977, 0.2113, 0.9288, 0.2598, 0.8987, 0.2735, 0.8727, 0.233, 0.5608, 0.2597, 0.5919, 0.2113, 0.617, 0.233, 0.5909, 0.2735, 0.7448, 0.5461, 0.6878, 0.5379, 0.6971, 0.5062, 0.7448, 0.513, 0.9288, 0.2598, 0.945, 0.315, 0.9122, 0.3197, 0.8987, 0.2735, 0.5919, 0.2113, 0.6354, 0.1736, 0.6534, 0.2014, 0.617, 0.233, 0.6878, 0.5379, 0.6354, 0.514, 0.6533, 0.4862, 0.6971, 0.5062, 0.945, 0.315, 0.945, 0.3726, 0.9122, 0.3679, 0.9122, 0.3197, 0.6354, 0.1736, 0.6878, 0.1497, 0.6972, 0.1814, 0.6534, 0.2014, 0.6354, 0.514, 0.5919, 0.4763, 0.6169, 0.4546, 0.6533, 0.4862, 0.945, 0.3726, 0.9288, 0.4278, 0.8986, 0.4141, 0.9122, 0.3679, 0.6878, 0.1497, 0.7448, 0.1415, 0.7448, 0.1746, 0.6972, 0.1814, 0.5919, 0.4763, 0.5608, 0.4279, 0.5909, 0.4141, 0.6169, 0.4546, 0.9288, 0.4278, 0.8977, 0.4763, 0.8726, 0.4546, 0.8986, 0.4141, 0.7448, 0.1415, 0.8018, 0.1497, 0.7925, 0.1815, 0.7448, 0.1746, 0.5608, 0.4279, 0.5445, 0.3726, 0.5773, 0.3679, 0.5909, 0.4141, 0.8977, 0.4763, 0.8541, 0.514, 0.8362, 0.4862, 0.8726, 0.4546, 0.8018, 0.1497, 0.8542, 0.1736, 0.8363, 0.2015, 0.7925, 0.1815, 0.5445, 0.3726, 0.5445, 0.315, 0.5773, 0.3197, 0.5773, 0.3679, 0.8541, 0.514, 0.8018, 0.5379, 0.7924, 0.5062, 0.8362, 0.4862, 0.8542, 0.1736, 0.8977, 0.2113, 0.8727, 0.233, 0.8363, 0.2015, 0.5445, 0.315, 0.5608, 0.2597, 0.5909, 0.2735, 0.5773, 0.3197, 0.6534, 0.2014, 0.6972, 0.1814, 0.7189, 0.2552, 0.695, 0.2661, 0.6533, 0.4862, 0.6169, 0.4546, 0.675, 0.4042, 0.6948, 0.4214, 0.9122, 0.3679, 0.8986, 0.4141, 0.8286, 0.3822, 0.8361, 0.357, 0.6972, 0.1814, 0.7448, 0.1746, 0.7449, 0.2515, 0.7189, 0.2552, 0.6169, 0.4546, 0.5909, 0.4141, 0.6608, 0.3821, 0.675, 0.4042, 0.8986, 0.4141, 0.8726, 0.4546, 0.8144, 0.4043, 0.8286, 0.3822, 0.7448, 0.1746, 0.7925, 0.1815, 0.7709, 0.2552, 0.7449, 0.2515, 0.5909, 0.4141, 0.5773, 0.3679, 0.6535, 0.3569, 0.6608, 0.3821, 0.8726, 0.4546, 0.8362, 0.4862, 0.7946, 0.4215, 0.8144, 0.4043, 0.7925, 0.1815, 0.8363, 0.2015, 0.7948, 0.2662, 0.7709, 0.2552, 0.5773, 0.3679, 0.5773, 0.3197, 0.6535, 0.3306, 0.6535, 0.3569, 0.8362, 0.4862, 0.7924, 0.5062, 0.7707, 0.4324, 0.7946, 0.4215, 0.8363, 0.2015, 0.8727, 0.233, 0.8146, 0.2834, 0.7948, 0.2662, 0.5773, 0.3197, 0.5909, 0.2735, 0.6609, 0.3054, 0.6535, 0.3306, 0.7924, 0.5062, 0.7448, 0.513, 0.7447, 0.4362, 0.7707, 0.4324, 0.8727, 0.233, 0.8987, 0.2735, 0.8288, 0.3055, 0.8146, 0.2834, 0.5909, 0.2735, 0.617, 0.233, 0.6751, 0.2833, 0.6609, 0.3054, 0.7448, 0.513, 0.6971, 0.5062, 0.7187, 0.4324, 0.7447, 0.4362, 0.8987, 0.2735, 0.9122, 0.3197, 0.8361, 0.3307, 0.8288, 0.3055, 0.617, 0.233, 0.6534, 0.2014, 0.695, 0.2661, 0.6751, 0.2833, 0.6971, 0.5062, 0.6533, 0.4862, 0.6948, 0.4214, 0.7187, 0.4324, 0.9122, 0.3197, 0.9122, 0.3679, 0.8361, 0.357, 0.8361, 0.3307, 0.4091, 0.04735, 0.4091, 0.09466, 0.3636, 0.09466, 0.3636, 0.04735, 0.7273, 0.04735, 0.7273, 0.09466, 0.6818, 0.09466, 0.6818, 0.04735, 0.04548, 0.04735, 0.04548, 0.09466, 3.076e-05, 0.09466, 3.076e-05, 0.04735, 0.3636, 0.04735, 0.3636, 0.09466, 0.3182, 0.09466, 0.3182, 0.04735, 0.6818, 0.04735, 0.6818, 0.09466, 0.6364, 0.09466, 0.6364, 0.04735, 1.0, 0.04735, 1.0, 0.09466, 0.9545, 0.09466, 0.9545, 0.04735, 0.3182, 0.04735, 0.3182, 0.09466, 0.2727, 0.09466, 0.2727, 0.04735, 0.6364, 0.04735, 0.6364, 0.09466, 0.5909, 0.09466, 0.5909, 0.04735, 0.9545, 0.04735, 0.9545, 0.09466, 0.9091, 0.09466, 0.9091, 0.04735, 0.2727, 0.04735, 0.2727, 0.09466, 0.2273, 0.09466, 0.2273, 0.04735, 0.5909, 0.04735, 0.5909, 0.09466, 0.5455, 0.09466, 0.5455, 0.04735, 0.9091, 0.04735, 0.9091, 0.09466, 0.8636, 0.09466, 0.8636, 0.04735, 0.2273, 0.04735, 0.2273, 0.09466, 0.1818, 0.09466, 0.1818, 0.04735, 0.5455, 0.04735, 0.5455, 0.09466, 0.5, 0.09466, 0.5, 0.04735, 0.8636, 0.04735, 0.8636, 0.09466, 0.8182, 0.09466, 0.8182, 0.04735, 0.1818, 0.04735, 0.1818, 0.09466, 0.1364, 0.09466, 0.1364, 0.04735, 0.5, 0.04735, 0.5, 0.09466, 0.4545, 0.09466, 0.4545, 0.04735, 0.8182, 0.04735, 0.8182, 0.09466, 0.7727, 0.09466, 0.7727, 0.04735, 0.1364, 0.04735, 0.1364, 0.09466, 0.09093, 0.09466, 0.09093, 0.04735, 0.4545, 0.04735, 0.4545, 0.09466, 0.4091, 0.09466, 0.4091, 0.04735, 0.7727, 0.04735, 0.7727, 0.09466, 0.7273, 0.09466, 0.7273, 0.04735, 0.09093, 0.04735, 0.09093, 0.09466, 0.04548, 0.09466, 0.04548, 0.04735, 0.2449, 0.559, 0.2449, 0.5436, 0.302, 0.5354, 0.3063, 0.5502, 0.04679, 0.2507, 0.06085, 0.2572, 0.04462, 0.3124, 0.02931, 0.3102, 0.4096, 0.1986, 0.3979, 0.2087, 0.3543, 0.171, 0.3627, 0.158, 0.3063, 0.5502, 0.302, 0.5354, 0.3544, 0.5114, 0.3627, 0.5245, 0.02931, 0.3102, 0.04462, 0.3124, 0.04462, 0.37, 0.02931, 0.3722, 0.3627, 0.158, 0.3543, 0.171, 0.3019, 0.1471, 0.3063, 0.1322, 0.3627, 0.5245, 0.3544, 0.5114, 0.3979, 0.4737, 0.4096, 0.4839, 0.02931, 0.3722, 0.04462, 0.37, 0.06085, 0.4253, 0.04678, 0.4317, 0.3063, 0.1322, 0.3019, 0.1471, 0.2449, 0.1389, 0.2449, 0.1234, 0.4096, 0.4839, 0.3979, 0.4737, 0.429, 0.4253, 0.4431, 0.4317, 0.04678, 0.4317, 0.06085, 0.4253, 0.092, 0.4737, 0.0803, 0.4839, 0.2449, 0.1234, 0.2449, 0.1389, 0.1879, 0.1471, 0.1836, 0.1322, 0.4431, 0.4317, 0.429, 0.4253, 0.4453, 0.37, 0.4606, 0.3722, 0.0803, 0.4839, 0.092, 0.4737, 0.1355, 0.5114, 0.1272, 0.5244, 0.1836, 0.1322, 0.1879, 0.1471, 0.1355, 0.171, 0.1272, 0.158, 0.4606, 0.3722, 0.4453, 0.37, 0.4453, 0.3124, 0.4606, 0.3102, 0.1272, 0.5244, 0.1355, 0.5114, 0.1879, 0.5354, 0.1836, 0.5502, 0.1272, 0.158, 0.1355, 0.171, 0.09199, 0.2087, 0.08031, 0.1986, 0.4606, 0.3102, 0.4453, 0.3124, 0.429, 0.2571, 0.4431, 0.2507, 0.1836, 0.5502, 0.1879, 0.5354, 0.2449, 0.5436, 0.2449, 0.559, 0.08031, 0.1986, 0.09199, 0.2087, 0.06085, 0.2572, 0.04679, 0.2507, 0.4431, 0.2507, 0.429, 0.2571, 0.3979, 0.2087, 0.4096, 0.1986, 0.06085, 0.2572, 0.09098, 0.271, 0.07741, 0.3172, 0.04462, 0.3124, 0.3979, 0.2087, 0.3728, 0.2304, 0.3364, 0.1989, 0.3543, 0.171, 0.302, 0.5354, 0.2926, 0.5036, 0.3365, 0.4835, 0.3544, 0.5114, 0.04462, 0.3124, 0.07741, 0.3172, 0.07742, 0.3653, 0.04462, 0.37, 0.3543, 0.171, 0.3364, 0.1989, 0.2926, 0.1789, 0.3019, 0.1471, 0.3544, 0.5114, 0.3365, 0.4835, 0.3729, 0.452, 0.3979, 0.4737, 0.04462, 0.37, 0.07742, 0.3653, 0.091, 0.4115, 0.06085, 0.4253, 0.3019, 0.1471, 0.2926, 0.1789, 0.2449, 0.172, 0.2449, 0.1389, 0.3979, 0.4737, 0.3729, 0.452, 0.3989, 0.4115, 0.429, 0.4253, 0.06085, 0.4253, 0.091, 0.4115, 0.117, 0.452, 0.092, 0.4737, 0.2449, 0.1389, 0.2449, 0.172, 0.1972, 0.1789, 0.1879, 0.1471, 0.429, 0.4253, 0.3989, 0.4115, 0.4125, 0.3653, 0.4453, 0.37, 0.092, 0.4737, 0.117, 0.452, 0.1535, 0.4836, 0.1355, 0.5114, 0.1879, 0.1471, 0.1972, 0.1789, 0.1534, 0.1989, 0.1355, 0.171, 0.4453, 0.37, 0.4125, 0.3653, 0.4125, 0.3171, 0.4453, 0.3124, 0.1355, 0.5114, 0.1535, 0.4836, 0.1973, 0.5036, 0.1879, 0.5354, 0.1355, 0.171, 0.1534, 0.1989, 0.117, 0.2304, 0.09199, 0.2087, 0.4453, 0.3124, 0.4125, 0.3171, 0.3989, 0.2709, 0.429, 0.2571, 0.1879, 0.5354, 0.1973, 0.5036, 0.245, 0.5104, 0.2449, 0.5436, 0.09199, 0.2087, 0.117, 0.2304, 0.09098, 0.271, 0.06085, 0.2572, 0.429, 0.2571, 0.3989, 0.2709, 0.3728, 0.2304, 0.3979, 0.2087, 0.2449, 0.5436, 0.245, 0.5104, 0.2926, 0.5036, 0.302, 0.5354, 0.3729, 0.452, 0.3148, 0.4016, 0.329, 0.3794, 0.3989, 0.4115, 0.091, 0.4115, 0.161, 0.3797, 0.1752, 0.4017, 0.117, 0.452, 0.2449, 0.172, 0.2448, 0.249, 0.2188, 0.2527, 0.1972, 0.1789, 0.3989, 0.4115, 0.329, 0.3794, 0.3364, 0.3542, 0.4125, 0.3653, 0.117, 0.452, 0.1752, 0.4017, 0.1951, 0.4189, 0.1535, 0.4836, 0.1972, 0.1789, 0.2188, 0.2527, 0.1949, 0.2637, 0.1534, 0.1989, 0.4125, 0.3653, 0.3364, 0.3542, 0.3364, 0.328, 0.4125, 0.3171, 0.1535, 0.4836, 0.1951, 0.4189, 0.219, 0.4298, 0.1973, 0.5036, 0.1534, 0.1989, 0.1949, 0.2637, 0.1751, 0.2809, 0.117, 0.2304, 0.4125, 0.3171, 0.3364, 0.328, 0.3289, 0.3028, 0.3989, 0.2709, 0.1973, 0.5036, 0.219, 0.4298, 0.245, 0.4335, 0.245, 0.5104, 0.117, 0.2304, 0.1751, 0.2809, 0.1609, 0.303, 0.09098, 0.271, 0.3989, 0.2709, 0.3289, 0.3028, 0.3147, 0.2807, 0.3728, 0.2304, 0.245, 0.5104, 0.245, 0.4335, 0.2711, 0.4297, 0.2926, 0.5036, 0.09098, 0.271, 0.1609, 0.303, 0.1535, 0.3282, 0.07741, 0.3172, 0.3728, 0.2304, 0.3147, 0.2807, 0.2948, 0.2635, 0.3364, 0.1989, 0.2926, 0.5036, 0.2711, 0.4297, 0.295, 0.4188, 0.3365, 0.4835, 0.07741, 0.3172, 0.1535, 0.3282, 0.1535, 0.3545, 0.07742, 0.3653, 0.3364, 0.1989, 0.2948, 0.2635, 0.2709, 0.2527, 0.2926, 0.1789, 0.3365, 0.4835, 0.295, 0.4188, 0.3148, 0.4016, 0.3729, 0.452, 0.07742, 0.3653, 0.1535, 0.3545, 0.161, 0.3797, 0.091, 0.4115, 0.2926, 0.1789, 0.2709, 0.2527, 0.2448, 0.249, 0.2449, 0.172, 0.4091, 0.04735, 0.3636, 0.04735, 0.3636, 3.088e-05, 0.4091, 3.089e-05, 0.7273, 0.04735, 0.6818, 0.04735, 0.6818, 3.091e-05, 0.7273, 3.09e-05, 0.04548, 0.04735, 3.076e-05, 0.04735, 3.076e-05, 3.076e-05, 0.04548, 3.077e-05, 0.3636, 0.04735, 0.3182, 0.04735, 0.3182, 3.086e-05, 0.3636, 3.088e-05, 0.6818, 0.04735, 0.6364, 0.04735, 0.6364, 3.091e-05, 0.6818, 3.091e-05, 1.0, 0.04735, 0.9545, 0.04735, 0.9545, 3.082e-05, 1.0, 3.08e-05, 0.3182, 0.04735, 0.2727, 0.04735, 0.2727, 3.086e-05, 0.3182, 3.086e-05, 0.6364, 0.04735, 0.5909, 0.04735, 0.5909, 3.091e-05, 0.6364, 3.091e-05, 0.9545, 0.04735, 0.9091, 0.04735, 0.9091, 3.084e-05, 0.9545, 3.082e-05, 0.2727, 0.04735, 0.2273, 0.04735, 0.2273, 3.084e-05, 0.2727, 3.086e-05, 0.5909, 0.04735, 0.5455, 0.04735, 0.5455, 3.091e-05, 0.5909, 3.091e-05, 0.9091, 0.04735, 0.8636, 0.04735, 0.8636, 3.086e-05, 0.9091, 3.084e-05, 0.2273, 0.04735, 0.1818, 0.04735, 0.1818, 3.084e-05, 0.2273, 3.084e-05, 0.5455, 0.04735, 0.5, 0.04735, 0.5, 3.091e-05, 0.5455, 3.091e-05, 0.8636, 0.04735, 0.8182, 0.04735, 0.8182, 3.087e-05, 0.8636, 3.086e-05, 0.1818, 0.04735, 0.1364, 0.04735, 0.1364, 3.082e-05, 0.1818, 3.084e-05, 0.5, 0.04735, 0.4545, 0.04735, 0.4545, 3.089e-05, 0.5, 3.091e-05, 0.8182, 0.04735, 0.7727, 0.04735, 0.7727, 3.089e-05, 0.8182, 3.087e-05, 0.1364, 0.04735, 0.09093, 0.04735, 0.09093, 3.078e-05, 0.1364, 3.082e-05, 0.4545, 0.04735, 0.4091, 0.04735, 0.4091, 3.089e-05, 0.4545, 3.089e-05, 0.7727, 0.04735, 0.7273, 0.04735, 0.7273, 3.09e-05, 0.7727, 3.089e-05, 0.09093, 0.04735, 0.04548, 0.04735, 0.04548, 3.077e-05, 0.09093, 3.078e-05])
me_circle_000.materials.append(mat_wheel_material)
me_circle_000.use_remesh_preserve_volume = False
me_circle_000.use_remesh_preserve_attributes = False
me_circle_000.use_mirror_vertex_groups = False
me_circle_000.update()

# ---- objects
ob_rightwheel = bpy.data.objects.new('rightWheel', me_circle_004)
ob_rightwheel_001 = bpy.data.objects.new('rightWheel.001', me_circle_000)
ob_point_001 = bpy.data.objects.new('Point.001', light_point_001)
ob_point = bpy.data.objects.new('Point', light_point)

# ---- transforms, parenting, visibility, modifiers, constraints
ob_rightwheel.location = (0.0, 0.0, 0.0)
ob_rightwheel.rotation_euler = (-0.0, 1.571, 0.0)
ob_rightwheel.lineart.crease_threshold = 0.0
ob_rightwheel_001.parent = ob_rightwheel
ob_rightwheel_001.matrix_parent_inverse = Matrix(((7.55e-08, 0.0, -1.0, 0.0), (0.0, 1.0, 0.0, 0.0), (1.0, 0.0, 7.55e-08, 0.0), (0.0, 0.0, 0.0, 1.0)))
ob_rightwheel_001.location = (0.6465, 0.0, 0.0)
ob_rightwheel_001.rotation_euler = (-0.0, 1.571, 0.0)
ob_rightwheel_001.lineart.crease_threshold = 0.0
ob_point_001.location = (-0.8473, 0.7881, 0.5822)
ob_point_001.lineart.crease_threshold = 0.0
ob_point.location = (1.333, -0.8827, 0.3515)
ob_point.lineart.crease_threshold = 0.0

# ---- collection membership
col_collection_1.objects.link(ob_rightwheel)
col_collection_1.objects.link(ob_rightwheel_001)
col_collection_1.objects.link(ob_point_001)
col_collection_1.objects.link(ob_point)

# ---- scene / render settings (as saved in the file)
scene.frame_start = 1; scene.frame_end = 250; scene.frame_set(1)
scene.render.engine = 'BLENDER_EEVEE_NEXT'
scene.render.resolution_percentage = 50
scene.render.dither_intensity = 0.0
scene.cycles.use_denoising = False
scene.cycles.samples = 10
scene.cycles.sampling_pattern = 'TABULATED_SOBOL'
scene.cycles.light_sampling_threshold = 0.0
scene.cycles.use_adaptive_sampling = False
scene.cycles.use_light_tree = False
scene.cycles.blur_glossy = 0.0
scene.cycles.pixel_filter_type = 'GAUSSIAN'
scene.cycles.sample_clamp_indirect = 0.0
scene.view_settings.view_transform = 'Standard'
bpy.context.view_layer.update()

# ---- added for rendering (the .blend has no active camera): camera
cam_auto = bpy.data.cameras.new('AutoCamera')
cam_auto.lens = 50.0
cam_auto.sensor_width = 36.0
cam_auto.clip_end = 1000.0
ob_auto_camera = bpy.data.objects.new('AutoCamera', cam_auto)
scene.collection.objects.link(ob_auto_camera)
ob_auto_camera.location = (1.09334, -0.924092, 0.616062)
ob_auto_camera.rotation_euler = (1.09748, -7.21219e-08, 0.694738)
scene.camera = ob_auto_camera
bpy.context.view_layer.update()
